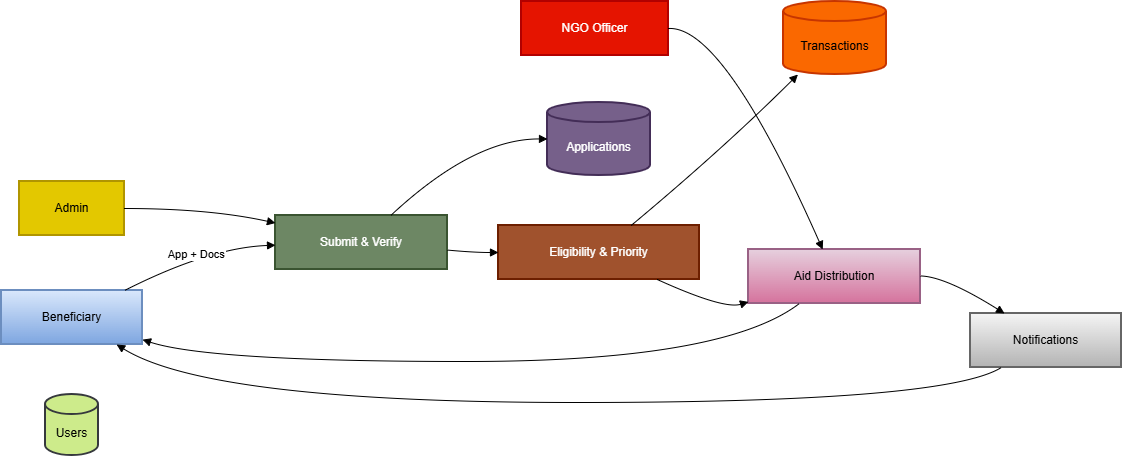

The diagram above was exported from draw.io. Its source (the exported page's mxGraphModel, read from the mxfile embedded in the PNG):
<mxGraphModel dx="1415" dy="785" grid="1" gridSize="10" guides="1" tooltips="1" connect="1" arrows="1" fold="1" page="1" pageScale="1" pageWidth="850" pageHeight="1100" math="0" shadow="0">
  <root>
    <mxCell id="0" />
    <mxCell id="1" parent="0" />
    <mxCell id="vM9aiCuRe1KyOwTbt78T-68" value="Beneficiary" style="whiteSpace=wrap;strokeWidth=2;fillColor=#dae8fc;gradientColor=#7ea6e0;strokeColor=#6c8ebf;" vertex="1" parent="1">
      <mxGeometry x="590" y="392" width="141" height="54" as="geometry" />
    </mxCell>
    <mxCell id="vM9aiCuRe1KyOwTbt78T-69" value="Admin" style="whiteSpace=wrap;strokeWidth=2;fillColor=#e3c800;fontColor=#000000;strokeColor=#B09500;" vertex="1" parent="1">
      <mxGeometry x="608" y="283" width="105" height="54" as="geometry" />
    </mxCell>
    <mxCell id="vM9aiCuRe1KyOwTbt78T-70" value="NGO Officer" style="whiteSpace=wrap;strokeWidth=2;fillColor=#e51400;fontColor=#ffffff;strokeColor=#B20000;" vertex="1" parent="1">
      <mxGeometry x="1110" y="103" width="147" height="54" as="geometry" />
    </mxCell>
    <mxCell id="vM9aiCuRe1KyOwTbt78T-71" value="Submit &amp; Verify" style="whiteSpace=wrap;strokeWidth=2;fillColor=#6d8764;fontColor=#ffffff;strokeColor=#3A5431;" vertex="1" parent="1">
      <mxGeometry x="864" y="317" width="172" height="54" as="geometry" />
    </mxCell>
    <mxCell id="vM9aiCuRe1KyOwTbt78T-72" value="Eligibility &amp; Priority" style="whiteSpace=wrap;strokeWidth=2;fillColor=#a0522d;fontColor=#ffffff;strokeColor=#6D1F00;" vertex="1" parent="1">
      <mxGeometry x="1087" y="327" width="201" height="54" as="geometry" />
    </mxCell>
    <mxCell id="vM9aiCuRe1KyOwTbt78T-73" value="Aid Distribution" style="whiteSpace=wrap;strokeWidth=2;fillColor=#e6d0de;gradientColor=#d5739d;strokeColor=#996185;" vertex="1" parent="1">
      <mxGeometry x="1337" y="351" width="172" height="54" as="geometry" />
    </mxCell>
    <mxCell id="vM9aiCuRe1KyOwTbt78T-74" value="Notifications" style="whiteSpace=wrap;strokeWidth=2;fillColor=#f5f5f5;gradientColor=#b3b3b3;strokeColor=#666666;" vertex="1" parent="1">
      <mxGeometry x="1559" y="415" width="151" height="54" as="geometry" />
    </mxCell>
    <mxCell id="vM9aiCuRe1KyOwTbt78T-75" value="Users" style="shape=cylinder3;boundedLbl=1;backgroundOutline=1;size=10;strokeWidth=2;whiteSpace=wrap;fillColor=#cdeb8b;strokeColor=#36393d;" vertex="1" parent="1">
      <mxGeometry x="634" y="496" width="53" height="61" as="geometry" />
    </mxCell>
    <mxCell id="vM9aiCuRe1KyOwTbt78T-76" value="Applications" style="shape=cylinder3;boundedLbl=1;backgroundOutline=1;size=10;strokeWidth=2;whiteSpace=wrap;fillColor=#76608a;fontColor=#ffffff;strokeColor=#432D57;" vertex="1" parent="1">
      <mxGeometry x="1136" y="204" width="103" height="73" as="geometry" />
    </mxCell>
    <mxCell id="vM9aiCuRe1KyOwTbt78T-77" value="Transactions" style="shape=cylinder3;boundedLbl=1;backgroundOutline=1;size=10;strokeWidth=2;whiteSpace=wrap;fillColor=#fa6800;fontColor=#000000;strokeColor=#C73500;" vertex="1" parent="1">
      <mxGeometry x="1372" y="103" width="103" height="73" as="geometry" />
    </mxCell>
    <mxCell id="vM9aiCuRe1KyOwTbt78T-79" value="App + Docs" style="curved=1;startArrow=none;endArrow=block;exitX=0.88;exitY=-0.01;entryX=0;entryY=0.55;rounded=0;" edge="1" parent="1" source="vM9aiCuRe1KyOwTbt78T-68" target="vM9aiCuRe1KyOwTbt78T-71">
      <mxGeometry relative="1" as="geometry">
        <Array as="points">
          <mxPoint x="798" y="349" />
        </Array>
      </mxGeometry>
    </mxCell>
    <mxCell id="vM9aiCuRe1KyOwTbt78T-80" value="" style="curved=1;startArrow=none;endArrow=block;exitX=0.67;exitY=0;entryX=0;entryY=0.5;rounded=0;" edge="1" parent="1" source="vM9aiCuRe1KyOwTbt78T-71" target="vM9aiCuRe1KyOwTbt78T-76">
      <mxGeometry relative="1" as="geometry">
        <Array as="points">
          <mxPoint x="1062" y="240" />
        </Array>
      </mxGeometry>
    </mxCell>
    <mxCell id="vM9aiCuRe1KyOwTbt78T-81" value="" style="curved=1;startArrow=none;endArrow=block;exitX=1;exitY=0.64;entryX=0;entryY=0.5;rounded=0;" edge="1" parent="1" source="vM9aiCuRe1KyOwTbt78T-71" target="vM9aiCuRe1KyOwTbt78T-72">
      <mxGeometry relative="1" as="geometry">
        <Array as="points">
          <mxPoint x="1062" y="354" />
        </Array>
      </mxGeometry>
    </mxCell>
    <mxCell id="vM9aiCuRe1KyOwTbt78T-82" value="" style="curved=1;startArrow=none;endArrow=block;exitX=0.66;exitY=0;entryX=0.14;entryY=1;rounded=0;" edge="1" parent="1" source="vM9aiCuRe1KyOwTbt78T-72" target="vM9aiCuRe1KyOwTbt78T-77">
      <mxGeometry relative="1" as="geometry">
        <Array as="points">
          <mxPoint x="1312" y="250" />
        </Array>
      </mxGeometry>
    </mxCell>
    <mxCell id="vM9aiCuRe1KyOwTbt78T-83" value="" style="curved=1;startArrow=none;endArrow=block;exitX=0.79;exitY=1;entryX=0;entryY=0.97;rounded=0;" edge="1" parent="1" source="vM9aiCuRe1KyOwTbt78T-72" target="vM9aiCuRe1KyOwTbt78T-73">
      <mxGeometry relative="1" as="geometry">
        <Array as="points">
          <mxPoint x="1312" y="411" />
        </Array>
      </mxGeometry>
    </mxCell>
    <mxCell id="vM9aiCuRe1KyOwTbt78T-84" value="" style="curved=1;startArrow=none;endArrow=block;exitX=0.3;exitY=0.99;entryX=1;entryY=0.91;rounded=0;" edge="1" parent="1" source="vM9aiCuRe1KyOwTbt78T-73" target="vM9aiCuRe1KyOwTbt78T-68">
      <mxGeometry relative="1" as="geometry">
        <Array as="points">
          <mxPoint x="1312" y="463" />
          <mxPoint x="798" y="463" />
        </Array>
      </mxGeometry>
    </mxCell>
    <mxCell id="vM9aiCuRe1KyOwTbt78T-85" value="" style="curved=1;startArrow=none;endArrow=block;exitX=1;exitY=0.49;entryX=0.22;entryY=-0.01;rounded=0;" edge="1" parent="1" source="vM9aiCuRe1KyOwTbt78T-73" target="vM9aiCuRe1KyOwTbt78T-74">
      <mxGeometry relative="1" as="geometry">
        <Array as="points">
          <mxPoint x="1534" y="378" />
        </Array>
      </mxGeometry>
    </mxCell>
    <mxCell id="vM9aiCuRe1KyOwTbt78T-86" value="" style="curved=1;startArrow=none;endArrow=block;exitX=0.21;exitY=0.99;entryX=0.81;entryY=0.99;rounded=0;" edge="1" parent="1" source="vM9aiCuRe1KyOwTbt78T-74" target="vM9aiCuRe1KyOwTbt78T-68">
      <mxGeometry relative="1" as="geometry">
        <Array as="points">
          <mxPoint x="1534" y="504" />
          <mxPoint x="798" y="504" />
        </Array>
      </mxGeometry>
    </mxCell>
    <mxCell id="vM9aiCuRe1KyOwTbt78T-87" value="" style="curved=1;startArrow=none;endArrow=block;exitX=1;exitY=0.5;entryX=0;entryY=0.14;rounded=0;" edge="1" parent="1" source="vM9aiCuRe1KyOwTbt78T-69" target="vM9aiCuRe1KyOwTbt78T-71">
      <mxGeometry relative="1" as="geometry">
        <Array as="points">
          <mxPoint x="798" y="310" />
        </Array>
      </mxGeometry>
    </mxCell>
    <mxCell id="vM9aiCuRe1KyOwTbt78T-88" value="" style="curved=1;startArrow=none;endArrow=block;exitX=1;exitY=0.5;entryX=0.43;entryY=-0.01;rounded=0;" edge="1" parent="1" source="vM9aiCuRe1KyOwTbt78T-70" target="vM9aiCuRe1KyOwTbt78T-73">
      <mxGeometry relative="1" as="geometry">
        <Array as="points">
          <mxPoint x="1312" y="127" />
        </Array>
      </mxGeometry>
    </mxCell>
  </root>
</mxGraphModel>